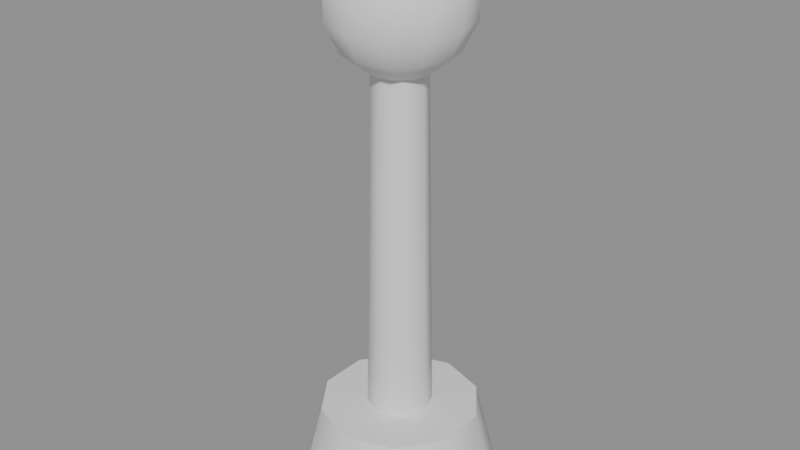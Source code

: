 # Source: rooftop_beacon.blend  (saved by Blender 5.1.30; exported with 4.5.12 LTS)
import bpy
from mathutils import Matrix  # noqa: F401  (used for matrix-valued properties, if any)

bpy.ops.wm.read_factory_settings(use_empty=True)
scene = bpy.context.scene
scene.name = 'Scene'

# ---- materials (node trees are filled in below, after node groups)
mat_beacon_mast = bpy.data.materials.new('beacon_mast')
mat_beacon_bulb = bpy.data.materials.new('beacon_bulb')

# ---- material node trees
mat_beacon_mast.use_nodes = True; mat_beacon_mast.node_tree.nodes.clear()
_N = mat_beacon_mast.node_tree.nodes; _L = mat_beacon_mast.node_tree.links
n0 = _N.new('ShaderNodeBsdfPrincipled'); n0.name = 'Principled BSDF'; n0.location = (-200, 100)
n1 = _N.new('ShaderNodeOutputMaterial'); n1.name = 'Material Output'; n1.location = (200, 100)
_L.new(n0.outputs[0], n1.inputs[0])
n1.is_active_output = True
mat_beacon_bulb.use_nodes = True; mat_beacon_bulb.node_tree.nodes.clear()
_N = mat_beacon_bulb.node_tree.nodes; _L = mat_beacon_bulb.node_tree.links
n0 = _N.new('ShaderNodeBsdfPrincipled'); n0.name = 'Principled BSDF'; n0.location = (-200, 100)
n1 = _N.new('ShaderNodeOutputMaterial'); n1.name = 'Material Output'; n1.location = (200, 100)
_L.new(n0.outputs[0], n1.inputs[0])
n1.is_active_output = True

# ---- meshes
me_body = bpy.data.meshes.new('Body')
me_body.from_pydata([(0.0, -0.14, 0.0), (0.08229, -0.1133, 0.0), (0.1331, -0.04326, 0.0), (0.1331, 0.04326, 0.0), (0.08229, 0.1133, 0.0), (1.715e-17, 0.14, 0.0), (-0.08229, 0.1133, 0.0), (-0.1331, 0.04326, 0.0), (-0.1331, -0.04326, 0.0), (-0.08229, -0.1133, 0.0), (0.0, -0.11, 0.12), (0.06466, -0.08899, 0.12), (0.1046, -0.03399, 0.12), (0.1046, 0.03399, 0.12), (0.06466, 0.08899, 0.12), (1.347e-17, 0.11, 0.12), (-0.06466, 0.08899, 0.12), (-0.1046, 0.03399, 0.12), (-0.1046, -0.03399, 0.12), (-0.06466, -0.08899, 0.12), (0.0, -0.045, 0.085), (0.03182, -0.03182, 0.085), (0.045, -2.755e-18, 0.085), (0.03182, 0.03182, 0.085), (5.511e-18, 0.045, 0.085), (-0.03182, 0.03182, 0.085), (-0.045, 8.266e-18, 0.085), (-0.03182, -0.03182, 0.085), (0.0, -0.035, 0.635), (0.02475, -0.02475, 0.635), (0.035, -2.143e-18, 0.635), (0.02475, 0.02475, 0.635), (4.286e-18, 0.035, 0.635), (-0.02475, 0.02475, 0.635), (-0.035, 6.429e-18, 0.635), (-0.02475, -0.02475, 0.635)], [], [(0, 1, 11, 10), (1, 2, 12, 11), (2, 3, 13, 12), (3, 4, 14, 13), (4, 5, 15, 14), (5, 6, 16, 15), (6, 7, 17, 16), (7, 8, 18, 17), (8, 9, 19, 18), (9, 0, 10, 19), (0, 9, 8, 7, 6, 5, 4, 3, 2, 1), (10, 11, 12, 13, 14, 15, 16, 17, 18, 19), (20, 21, 29, 28), (21, 22, 30, 29), (22, 23, 31, 30), (23, 24, 32, 31), (24, 25, 33, 32), (25, 26, 34, 33), (26, 27, 35, 34), (27, 20, 28, 35), (20, 27, 26, 25, 24, 23, 22, 21), (28, 29, 30, 31, 32, 33, 34, 35)])
me_body.polygons.foreach_set('use_smooth', [1, 1, 1, 1, 1, 1, 1, 1, 1, 1, 0, 0, 1, 1, 1, 1, 1, 1, 1, 1, 0, 0])
_k = set([(0, 1), (0, 9), (1, 2), (2, 3), (3, 4), (4, 5), (5, 6), (6, 7), (7, 8), (8, 9), (10, 11), (10, 19), (11, 12), (12, 13), (13, 14), (14, 15), (15, 16), (16, 17), (17, 18), (18, 19), (20, 21), (20, 27), (21, 22), (22, 23), (23, 24), (24, 25), (25, 26), (26, 27), (28, 29), (28, 35), (29, 30), (30, 31), (31, 32), (32, 33), (33, 34), (34, 35)])
me_body.attributes.new('sharp_edge', 'BOOLEAN', 'EDGE').data.foreach_set('value', [ (min(e.vertices), max(e.vertices)) in _k for e in me_body.edges])
me_body.materials.append(mat_beacon_mast)
me_body.update()
me_bulb = bpy.data.meshes.new('Bulb')
me_bulb.from_pydata([(0.0, 0.0, 0.775), (0.0, -0.04122, 0.7656), (0.02061, -0.0357, 0.7656), (0.0357, -0.02061, 0.7656), (0.04122, -2.524e-18, 0.7656), (0.0357, 0.02061, 0.7656), (0.02061, 0.0357, 0.7656), (5.048e-18, 0.04122, 0.7656), (-0.02061, 0.0357, 0.7656), (-0.0357, 0.02061, 0.7656), (-0.04122, 7.572e-18, 0.7656), (-0.0357, -0.02061, 0.7656), (-0.02061, -0.0357, 0.7656), (0.0, -0.07427, 0.7392), (0.03714, -0.06432, 0.7392), (0.06432, -0.03714, 0.7392), (0.07427, -4.548e-18, 0.7392), (0.06432, 0.03714, 0.7392), (0.03714, 0.06432, 0.7392), (9.096e-18, 0.07427, 0.7392), (-0.03714, 0.06432, 0.7392), (-0.06432, 0.03714, 0.7392), (-0.07427, 1.364e-17, 0.7392), (-0.06432, -0.03714, 0.7392), (-0.03714, -0.06432, 0.7392), (0.0, -0.09262, 0.7011), (0.04631, -0.08021, 0.7011), (0.08021, -0.04631, 0.7011), (0.09262, -5.671e-18, 0.7011), (0.08021, 0.04631, 0.7011), (0.04631, 0.08021, 0.7011), (1.134e-17, 0.09262, 0.7011), (-0.04631, 0.08021, 0.7011), (-0.08021, 0.04631, 0.7011), (-0.09262, 1.701e-17, 0.7011), (-0.08021, -0.04631, 0.7011), (-0.04631, -0.08021, 0.7011), (0.0, -0.09262, 0.6589), (0.04631, -0.08021, 0.6589), (0.08021, -0.04631, 0.6589), (0.09262, -5.671e-18, 0.6589), (0.08021, 0.04631, 0.6589), (0.04631, 0.08021, 0.6589), (1.134e-17, 0.09262, 0.6589), (-0.04631, 0.08021, 0.6589), (-0.08021, 0.04631, 0.6589), (-0.09262, 1.701e-17, 0.6589), (-0.08021, -0.04631, 0.6589), (-0.04631, -0.08021, 0.6589), (0.0, -0.07427, 0.6208), (0.03714, -0.06432, 0.6208), (0.06432, -0.03714, 0.6208), (0.07427, -4.548e-18, 0.6208), (0.06432, 0.03714, 0.6208), (0.03714, 0.06432, 0.6208), (9.096e-18, 0.07427, 0.6208), (-0.03714, 0.06432, 0.6208), (-0.06432, 0.03714, 0.6208), (-0.07427, 1.364e-17, 0.6208), (-0.06432, -0.03714, 0.6208), (-0.03714, -0.06432, 0.6208), (0.0, -0.04122, 0.5944), (0.02061, -0.0357, 0.5944), (0.0357, -0.02061, 0.5944), (0.04122, -2.524e-18, 0.5944), (0.0357, 0.02061, 0.5944), (0.02061, 0.0357, 0.5944), (5.048e-18, 0.04122, 0.5944), (-0.02061, 0.0357, 0.5944), (-0.0357, 0.02061, 0.5944), (-0.04122, 7.572e-18, 0.5944), (-0.0357, -0.02061, 0.5944), (-0.02061, -0.0357, 0.5944), (0.0, 0.0, 0.585)], [], [(0, 1, 2), (0, 2, 3), (0, 3, 4), (0, 4, 5), (0, 5, 6), (0, 6, 7), (0, 7, 8), (0, 8, 9), (0, 9, 10), (0, 10, 11), (0, 11, 12), (0, 12, 1), (1, 13, 14, 2), (2, 14, 15, 3), (3, 15, 16, 4), (4, 16, 17, 5), (5, 17, 18, 6), (6, 18, 19, 7), (7, 19, 20, 8), (8, 20, 21, 9), (9, 21, 22, 10), (10, 22, 23, 11), (11, 23, 24, 12), (12, 24, 13, 1), (13, 25, 26, 14), (14, 26, 27, 15), (15, 27, 28, 16), (16, 28, 29, 17), (17, 29, 30, 18), (18, 30, 31, 19), (19, 31, 32, 20), (20, 32, 33, 21), (21, 33, 34, 22), (22, 34, 35, 23), (23, 35, 36, 24), (24, 36, 25, 13), (25, 37, 38, 26), (26, 38, 39, 27), (27, 39, 40, 28), (28, 40, 41, 29), (29, 41, 42, 30), (30, 42, 43, 31), (31, 43, 44, 32), (32, 44, 45, 33), (33, 45, 46, 34), (34, 46, 47, 35), (35, 47, 48, 36), (36, 48, 37, 25), (37, 49, 50, 38), (38, 50, 51, 39), (39, 51, 52, 40), (40, 52, 53, 41), (41, 53, 54, 42), (42, 54, 55, 43), (43, 55, 56, 44), (44, 56, 57, 45), (45, 57, 58, 46), (46, 58, 59, 47), (47, 59, 60, 48), (48, 60, 49, 37), (49, 61, 62, 50), (50, 62, 63, 51), (51, 63, 64, 52), (52, 64, 65, 53), (53, 65, 66, 54), (54, 66, 67, 55), (55, 67, 68, 56), (56, 68, 69, 57), (57, 69, 70, 58), (58, 70, 71, 59), (59, 71, 72, 60), (60, 72, 61, 49), (61, 73, 62), (62, 73, 63), (63, 73, 64), (64, 73, 65), (65, 73, 66), (66, 73, 67), (67, 73, 68), (68, 73, 69), (69, 73, 70), (70, 73, 71), (71, 73, 72), (72, 73, 61)])
me_bulb.polygons.foreach_set('use_smooth', [True] * 84)
me_bulb.materials.append(mat_beacon_bulb)
me_bulb.update()

# ---- objects
ob_body = bpy.data.objects.new('Body', me_body)
ob_bulb = bpy.data.objects.new('Bulb', me_bulb)

# ---- transforms, parenting, visibility, modifiers, constraints
ob_body.location = (0.0, 0.0, 0.0)
ob_bulb.location = (0.0, 0.0, 0.0)

# ---- collection membership
scene.collection.objects.link(ob_body)
scene.collection.objects.link(ob_bulb)

# ---- scene / render settings (as saved in the file)
scene.frame_start = 1; scene.frame_end = 250; scene.frame_set(1)
scene.render.engine = 'BLENDER_EEVEE_NEXT'
scene.render.bake_bias = 0.0
scene.render.bake_samples = 0
scene.cycles.sampling_pattern = 'TABULATED_SOBOL'
scene.eevee.use_volume_custom_range = False
bpy.context.view_layer.update()

# ---- added for rendering (the .blend has no active camera and no usable light): camera, sun + grey world if the file has none
cam_auto = bpy.data.cameras.new('AutoCamera')
cam_auto.lens = 50.0
cam_auto.sensor_width = 36.0
cam_auto.clip_end = 1000.0
ob_auto_camera = bpy.data.objects.new('AutoCamera', cam_auto)
scene.collection.objects.link(ob_auto_camera)
ob_auto_camera.location = (0.801235, -0.961482, 1.02849)
ob_auto_camera.rotation_euler = (1.09748, -7.21219e-08, 0.694738)
scene.camera = ob_auto_camera
light_auto_sun = bpy.data.lights.new('AutoSun', 'SUN')
light_auto_sun.energy = 3.0
light_auto_sun.angle = 0.0523599
ob_auto_sun = bpy.data.objects.new('AutoSun', light_auto_sun)
scene.collection.objects.link(ob_auto_sun)
ob_auto_sun.rotation_euler = (0.872665, 0.174533, 0.523599)
if scene.world is None:
    world_auto = bpy.data.worlds.new('AutoWorld')
    world_auto.color = (0.3, 0.3, 0.3)
    scene.world = world_auto
bpy.context.view_layer.update()

